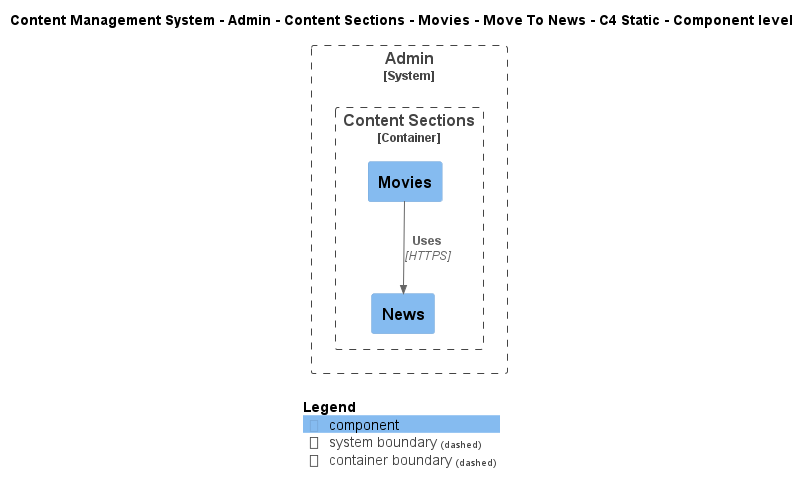

The diagram above was rendered by PlantUML. Its source (embedded in the PNG):
@startuml
!include ..\..\..\..\..\..\..\..\..\.c4s\C4_Component.puml

AddElementTag("c4interflow:lifecycle:new", $bgColor=green, $fontColor=#ffffff, $borderColor=green, $shadowing="False")
AddElementTag("c4interflow:lifecycle:changed", $bgColor=orange, $fontColor=#ffffff, $borderColor=orange, $shadowing="False")
AddElementTag("c4interflow:lifecycle:removed", $bgColor=red, $fontColor=#ffffff, $borderColor=red, $shadowing="False")

AddRelTag("c4interflow:lifecycle:new", $textColor=green, $lineColor=green)
AddRelTag("c4interflow:lifecycle:changed", $textColor=orange, $lineColor=orange)
AddRelTag("c4interflow:lifecycle:removed", $textColor=red, $lineColor=red)

SHOW_PERSON_PORTRAIT()
LAYOUT_TOP_DOWN()

skinparam linetype polyline

title Content Management System - Admin - Content Sections - Movies - Move To News - C4 Static - Component level


System_Boundary(ContentManagementSystem.SoftwareSystems.Admin, "Admin") {
    
Container_Boundary(ContentManagementSystem.SoftwareSystems.Admin.Containers.ContentSections, "Content Sections") {
    Component(ContentManagementSystem.SoftwareSystems.Admin.Containers.ContentSections.Components.Movies, "Movies", "", "")
    Component(ContentManagementSystem.SoftwareSystems.Admin.Containers.ContentSections.Components.News, "News", "", "")
}
}

Rel(ContentManagementSystem.SoftwareSystems.Admin.Containers.ContentSections.Components.Movies, ContentManagementSystem.SoftwareSystems.Admin.Containers.ContentSections.Components.News, "Uses", "HTTPS", $tags="protocol:https")


SHOW_LEGEND()
@enduml